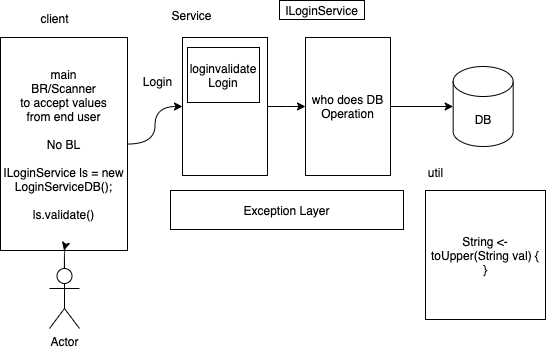

The diagram above was exported from draw.io. Its source (the exported page's mxGraphModel, read from the mxfile embedded in the PNG):
<mxGraphModel dx="599" dy="375" grid="0" gridSize="10" guides="1" tooltips="1" connect="1" arrows="1" fold="1" page="1" pageScale="1" pageWidth="827" pageHeight="1169" math="0" shadow="0">
  <root>
    <mxCell id="0" />
    <mxCell id="1" parent="0" />
    <mxCell id="8" style="edgeStyle=orthogonalEdgeStyle;curved=1;rounded=0;orthogonalLoop=1;jettySize=auto;html=1;entryX=0;entryY=0.5;entryDx=0;entryDy=0;" edge="1" parent="1" source="2" target="4">
      <mxGeometry relative="1" as="geometry" />
    </mxCell>
    <mxCell id="2" value="main&lt;br&gt;BR/Scanner&lt;br&gt;to accept values&lt;br&gt;from end user&lt;br&gt;&lt;br&gt;No BL&lt;br&gt;&lt;br&gt;ILoginService ls = new LoginServiceDB();&lt;br&gt;&lt;br&gt;ls.validate()" style="rounded=0;whiteSpace=wrap;html=1;" vertex="1" parent="1">
      <mxGeometry x="3" y="48" width="127" height="213" as="geometry" />
    </mxCell>
    <mxCell id="3" value="client" style="text;html=1;align=center;verticalAlign=middle;resizable=0;points=[];autosize=1;strokeColor=none;" vertex="1" parent="1">
      <mxGeometry x="38" y="20" width="38" height="18" as="geometry" />
    </mxCell>
    <mxCell id="17" style="edgeStyle=orthogonalEdgeStyle;curved=1;rounded=0;orthogonalLoop=1;jettySize=auto;html=1;entryX=0;entryY=0.5;entryDx=0;entryDy=0;" edge="1" parent="1" source="4" target="16">
      <mxGeometry relative="1" as="geometry" />
    </mxCell>
    <mxCell id="4" value="" style="rounded=0;whiteSpace=wrap;html=1;" vertex="1" parent="1">
      <mxGeometry x="185" y="48" width="85" height="138" as="geometry" />
    </mxCell>
    <mxCell id="7" style="edgeStyle=orthogonalEdgeStyle;rounded=0;orthogonalLoop=1;jettySize=auto;html=1;entryX=0.5;entryY=1;entryDx=0;entryDy=0;curved=1;" edge="1" parent="1" source="5" target="2">
      <mxGeometry relative="1" as="geometry" />
    </mxCell>
    <mxCell id="5" value="Actor" style="shape=umlActor;verticalLabelPosition=bottom;verticalAlign=top;html=1;outlineConnect=0;" vertex="1" parent="1">
      <mxGeometry x="52" y="279" width="30" height="60" as="geometry" />
    </mxCell>
    <mxCell id="9" value="Service" style="text;html=1;align=center;verticalAlign=middle;resizable=0;points=[];autosize=1;strokeColor=none;" vertex="1" parent="1">
      <mxGeometry x="169" y="17" width="50" height="18" as="geometry" />
    </mxCell>
    <mxCell id="10" value="Login" style="text;html=1;align=center;verticalAlign=middle;resizable=0;points=[];autosize=1;strokeColor=none;" vertex="1" parent="1">
      <mxGeometry x="140" y="83" width="39" height="18" as="geometry" />
    </mxCell>
    <mxCell id="11" value="loginvalidate&lt;br&gt;Login" style="rounded=0;whiteSpace=wrap;html=1;" vertex="1" parent="1">
      <mxGeometry x="190" y="58" width="72" height="55" as="geometry" />
    </mxCell>
    <mxCell id="12" value="Exception Layer" style="rounded=0;whiteSpace=wrap;html=1;" vertex="1" parent="1">
      <mxGeometry x="173" y="201" width="233" height="39" as="geometry" />
    </mxCell>
    <mxCell id="13" value="ILoginService" style="rounded=0;whiteSpace=wrap;html=1;" vertex="1" parent="1">
      <mxGeometry x="282" y="11" width="85" height="19" as="geometry" />
    </mxCell>
    <mxCell id="18" style="edgeStyle=orthogonalEdgeStyle;curved=1;rounded=0;orthogonalLoop=1;jettySize=auto;html=1;" edge="1" parent="1" source="16" target="19">
      <mxGeometry relative="1" as="geometry">
        <mxPoint x="485.66666666666674" y="117" as="targetPoint" />
      </mxGeometry>
    </mxCell>
    <mxCell id="16" value="who does DB Operation" style="rounded=0;whiteSpace=wrap;html=1;" vertex="1" parent="1">
      <mxGeometry x="308" y="48" width="85" height="138" as="geometry" />
    </mxCell>
    <mxCell id="19" value="DB" style="shape=cylinder3;whiteSpace=wrap;html=1;boundedLbl=1;backgroundOutline=1;size=15;" vertex="1" parent="1">
      <mxGeometry x="455.66666666666674" y="77" width="60" height="80" as="geometry" />
    </mxCell>
    <mxCell id="21" value="String &amp;lt;- toUpper(String val) {&lt;br&gt;}" style="rounded=0;whiteSpace=wrap;html=1;" vertex="1" parent="1">
      <mxGeometry x="428" y="201" width="120" height="129" as="geometry" />
    </mxCell>
    <mxCell id="22" value="util" style="text;html=1;align=center;verticalAlign=middle;resizable=0;points=[];autosize=1;strokeColor=none;" vertex="1" parent="1">
      <mxGeometry x="425" y="174" width="25" height="18" as="geometry" />
    </mxCell>
  </root>
</mxGraphModel>